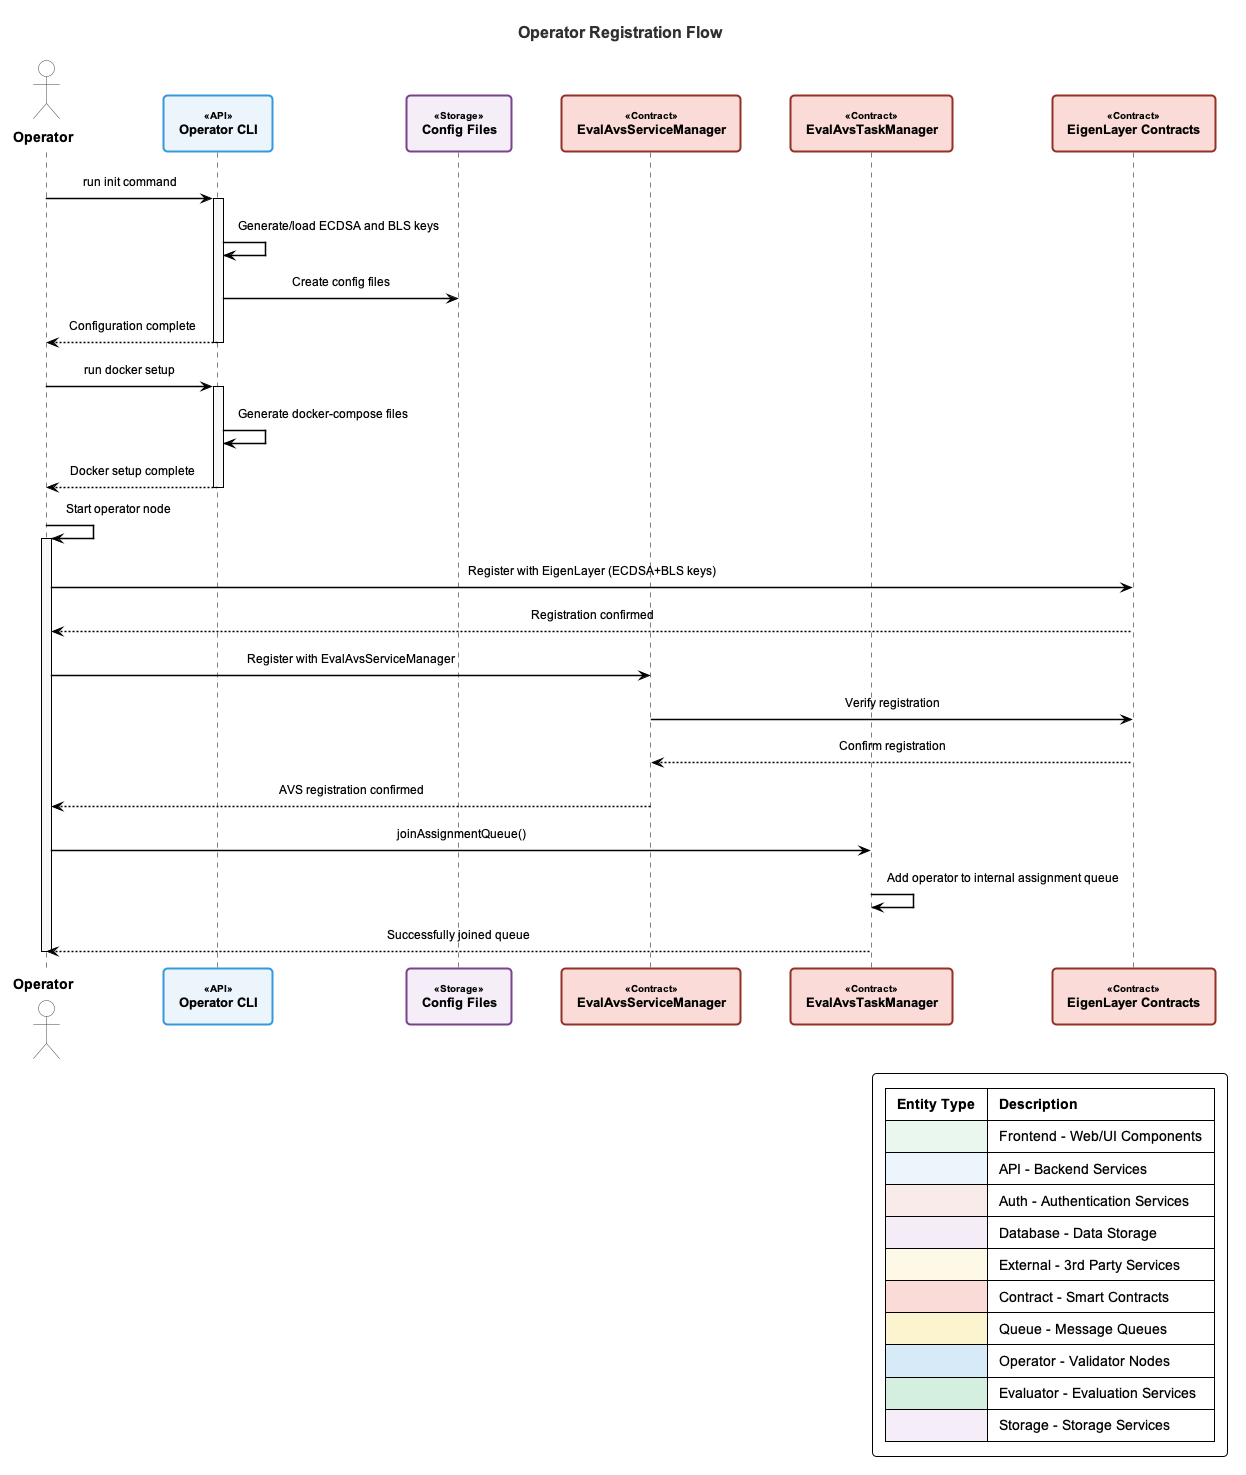

The diagram above was rendered by PlantUML. Its source (embedded in the PNG):
@startuml avs-registration-flow

!include common-style.puml

' Maintain some specific customizations for this diagram
skinparam linetype ortho
skinparam ParticipantPadding 20
skinparam SequenceBoxPadding 10
skinparam ArrowThickness 1.5

title Operator Registration Flow

actor Operator
participant "Operator CLI" as CLI <<API>>
participant "Config Files" as Config <<Storage>>
participant "EvalAvsServiceManager" as ServiceManager <<Contract>>
participant "EvalAvsTaskManager" as TaskManager <<Contract>>
participant "EigenLayer Contracts" as EigenLayer <<Contract>>


Operator -> CLI: run init command
activate CLI
CLI -> CLI: Generate/load ECDSA and BLS keys
CLI -> Config: Create config files
CLI --> Operator: Configuration complete
deactivate CLI

Operator -> CLI: run docker setup
activate CLI
CLI -> CLI: Generate docker-compose files
CLI --> Operator: Docker setup complete
deactivate CLI

Operator -> Operator: Start operator node
activate Operator
Operator -> EigenLayer: Register with EigenLayer (ECDSA+BLS keys)
EigenLayer --> Operator: Registration confirmed

Operator -> ServiceManager: Register with EvalAvsServiceManager
ServiceManager -> EigenLayer: Verify registration
EigenLayer --> ServiceManager: Confirm registration
ServiceManager --> Operator: AVS registration confirmed

Operator -> TaskManager: joinAssignmentQueue()
TaskManager -> TaskManager: Add operator to internal assignment queue
TaskManager --> Operator: Successfully joined queue
deactivate Operator

@enduml